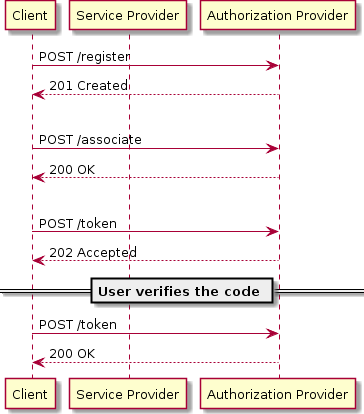

The diagram above was rendered by PlantUML. Its source (embedded in the PNG):
@startuml

participant "Client"
participant "Service Provider" as SP
participant "Authorization Provider" as AP

Client -> AP: POST /register
Client <-- AP: 201 Created

|||

Client -> AP: POST /associate
Client <-- AP: 200 OK

|||

Client -> AP: POST /token
Client <-- AP: 202 Accepted

== User verifies the code ==

Client -> AP: POST /token
Client <-- AP: 200 OK

@enduml